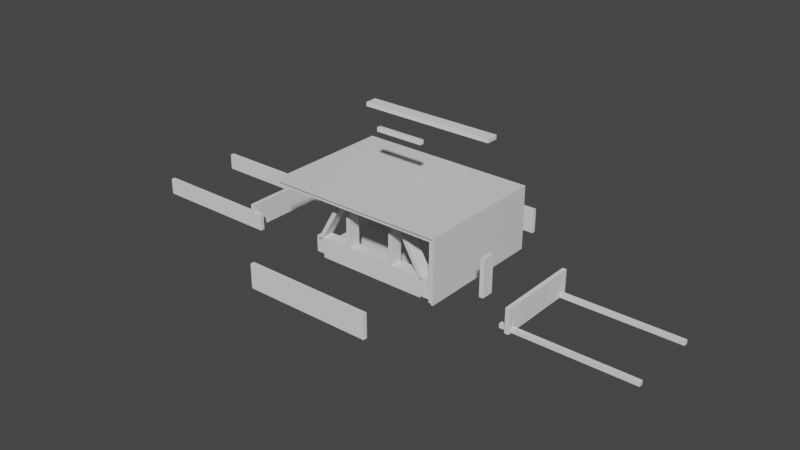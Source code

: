 # Source: design02.blend  (saved by Blender 2.80.75; exported with 4.5.12 LTS)
import bpy
from mathutils import Matrix  # noqa: F401  (used for matrix-valued properties, if any)

bpy.ops.wm.read_factory_settings(use_empty=True)
scene = bpy.context.scene
scene.name = 'Scene'

# ---- collections
col_single = bpy.data.collections.new('single'); scene.collection.children.link(col_single)
col_old_lid = bpy.data.collections.new('OLD_lid'); scene.collection.children.link(col_old_lid)
col_base = bpy.data.collections.new('base'); scene.collection.children.link(col_base)
col_top = bpy.data.collections.new('top'); scene.collection.children.link(col_top)

# ---- materials (node trees are filled in below, after node groups)
mat_material = bpy.data.materials.new('Material')
mat_material.alpha_threshold = 0.0
mat_material.use_transparent_shadow = False
mat_material.line_color = (0.0, 0.0, 0.0, 1.0)

# ---- material node trees
mat_material.use_nodes = True; mat_material.node_tree.nodes.clear()
_N = mat_material.node_tree.nodes; _L = mat_material.node_tree.links
n0 = _N.new('ShaderNodeOutputMaterial'); n0.name = 'Material Output'; n0.location = (300, 300)
n1 = _N.new('ShaderNodeBsdfPrincipled'); n1.name = 'Principled BSDF'; n1.location = (10, 300)
n1.distribution = 'GGX'
n1.subsurface_method = 'BURLEY'
n1.inputs[2].default_value = 0.4
n1.inputs[3].default_value = 1.45
n1.inputs[27].default_value = (0.0, 0.0, 0.0, 1.0)
n1.inputs[28].default_value = 1.0
_L.new(n1.outputs[0], n0.inputs[0])
n0.is_active_output = True

# ---- world
world_world = bpy.data.worlds.new('World'); scene.world = world_world
world_world.use_nodes = True; world_world.node_tree.nodes.clear()
_N = world_world.node_tree.nodes; _L = world_world.node_tree.links
n0 = _N.new('ShaderNodeOutputWorld'); n0.name = 'World Output'; n0.location = (300, 300)
n1 = _N.new('ShaderNodeBackground'); n1.name = 'Background'; n1.location = (10, 300)
n1.inputs[0].default_value = (0.05088, 0.05088, 0.05088, 1.0)
_L.new(n1.outputs[0], n0.inputs[0])
n0.is_active_output = True
world_world.color = (0.05088, 0.05088, 0.05088)
world_world.use_sun_shadow = False
world_world.sun_shadow_jitter_overblur = 0.0

# ---- meshes
me_cube_003 = bpy.data.meshes.new('Cube.003')
me_cube_003.from_pydata([(19.0, 13.0, 6.0), (19.0, 13.0, 0.0), (19.0, -13.0, 6.0), (19.0, -13.0, 0.0), (-19.0, 13.0, 6.0), (-19.0, 13.0, 0.0), (-19.0, -13.0, 6.0), (-19.0, -13.0, 0.0), (17.0, -11.0, 6.0), (-17.0, -11.0, 6.0), (17.0, 11.0, 6.0), (-17.0, 11.0, 6.0), (-17.0, 11.0, 0.0), (-17.0, -11.0, 0.0), (17.0, 11.0, 0.0), (17.0, -11.0, 0.0)], [], [(0, 4, 11, 10), (3, 2, 6, 7), (7, 6, 4, 5), (5, 1, 14, 12), (1, 0, 2, 3), (5, 4, 0, 1), (11, 12, 14, 10), (6, 2, 8, 9), (4, 6, 9, 11), (2, 0, 10, 8), (10, 14, 15, 8), (3, 7, 13, 15), (7, 5, 12, 13), (1, 3, 15, 14), (9, 13, 12, 11), (8, 15, 13, 9)])
_uv = me_cube_003.uv_layers.new(name='UVMap')
_uv.uv.foreach_set('vector', [0.875, 0.75, 0.875, 0.5, 0.875, 0.5, 0.875, 0.75, 0.375, 0.25, 0.625, 0.25, 0.625, 0.5, 0.375, 0.5, 0.375, 0.5, 0.625, 0.5, 0.625, 0.75, 0.375, 0.75, 0.625, 0.5, 0.625, 0.75, 0.625, 0.75, 0.625, 0.5, 0.125, 0.5, 0.375, 0.5, 0.375, 0.75, 0.125, 0.75, 0.625, 0.5, 0.875, 0.5, 0.875, 0.75, 0.625, 0.75, 0.875, 0.5, 0.625, 0.5, 0.625, 0.75, 0.375, 0.5, 0.625, 0.5, 0.625, 0.25, 0.625, 0.25, 0.625, 0.5, 0.625, 0.75, 0.625, 0.5, 0.625, 0.5, 0.625, 0.75, 0.375, 0.75, 0.375, 0.5, 0.375, 0.5, 0.375, 0.75, 0.375, 0.5, 0.125, 0.5, 0.125, 0.75, 0.375, 0.75, 0.375, 0.25, 0.375, 0.5, 0.375, 0.5, 0.375, 0.25, 0.375, 0.5, 0.375, 0.75, 0.375, 0.75, 0.375, 0.5, 0.125, 0.5, 0.125, 0.75, 0.125, 0.75, 0.125, 0.5, 0.625, 0.5, 0.375, 0.5, 0.375, 0.75, 0.875, 0.5, 0.375, 0.75, 0.125, 0.75, 0.375, 0.5, 0.625, 0.5])
me_cube_003.materials.append(mat_material)
me_cube_003.use_remesh_preserve_volume = False
me_cube_003.use_remesh_preserve_attributes = False
me_cube_003.use_mirror_vertex_groups = False
me_cube_003.update()
me_cube_005 = bpy.data.meshes.new('Cube.005')
me_cube_005.from_pydata([(24.0, 18.0, 2.0), (24.0, 18.0, 0.0), (24.0, -18.0, 2.0), (24.0, -18.0, 0.0), (-24.0, 18.0, 2.0), (-24.0, 18.0, 0.0), (-24.0, -18.0, 2.0), (-24.0, -18.0, 0.0), (-22.0, 16.0, 0.0), (-22.0, -16.0, 0.0), (22.0, 16.0, 0.0), (22.0, -16.0, 0.0), (-24.0, 18.0, -14.0), (-24.0, -18.0, -14.0), (24.0, 18.0, -14.0), (24.0, -18.0, -14.0), (-22.0, 16.0, -14.0), (-22.0, -16.0, -14.0), (22.0, 16.0, -14.0), (22.0, -16.0, -14.0), (-22.0, 16.0, -12.0), (-22.0, -16.0, -12.0), (22.0, 16.0, -12.0), (22.0, -16.0, -12.0), (-20.0, -14.0, -12.1), (-20.0, -14.0, -13.9), (-20.0, 14.0, -13.9), (20.0, 14.0, -13.9), (20.0, -14.0, -13.9), (20.0, 14.0, -12.1), (-20.0, 14.0, -12.1), (20.0, -14.0, -12.1)], [], [(0, 4, 6, 2), (3, 2, 6, 7), (7, 6, 4, 5), (21, 23, 31, 24), (1, 0, 2, 3), (5, 4, 0, 1), (8, 10, 11, 9), (3, 7, 13, 15), (5, 1, 14, 12), (20, 21, 24, 30), (12, 14, 18, 16), (15, 13, 17, 19), (13, 12, 16, 17), (14, 15, 19, 18), (17, 16, 26, 25), (7, 5, 12, 13), (1, 3, 15, 14), (19, 17, 25, 28), (9, 11, 23, 21), (10, 8, 20, 22), (8, 9, 21, 20), (11, 10, 22, 23), (31, 29, 27, 28), (30, 24, 25, 26), (29, 30, 26, 27), (24, 31, 28, 25), (18, 19, 28, 27), (16, 18, 27, 26), (23, 22, 29, 31), (22, 20, 30, 29)])
_uv = me_cube_005.uv_layers.new(name='UVMap')
_uv.uv.foreach_set('vector', [0.375, 0.0, 0.625, 0.0, 0.625, 0.25, 0.375, 0.25, 0.375, 0.25, 0.625, 0.25, 0.625, 0.5, 0.375, 0.5, 0.375, 0.5, 0.625, 0.5, 0.625, 0.75, 0.375, 0.75, 0.375, 1.0, 0.625, 1.0, 0.625, 1.0, 0.375, 1.0, 0.125, 0.5, 0.375, 0.5, 0.375, 0.75, 0.125, 0.75, 0.625, 0.5, 0.875, 0.5, 0.875, 0.75, 0.625, 0.75, 0.375, 0.75, 0.625, 0.75, 0.625, 1.0, 0.375, 1.0, 0.375, 0.25, 0.375, 0.5, 0.375, 0.5, 0.375, 0.25, 0.625, 0.5, 0.625, 0.75, 0.625, 0.75, 0.625, 0.5, 0.375, 0.75, 0.375, 1.0, 0.375, 1.0, 0.375, 0.75, 0.625, 0.5, 0.625, 0.75, 0.625, 0.75, 0.625, 0.5, 0.375, 0.25, 0.375, 0.5, 0.375, 0.5, 0.375, 0.25, 0.375, 0.5, 0.375, 0.75, 0.375, 0.75, 0.375, 0.5, 0.125, 0.5, 0.125, 0.75, 0.125, 0.75, 0.125, 0.5, 0.375, 0.5, 0.375, 0.75, 0.375, 0.75, 0.375, 0.5, 0.375, 0.5, 0.375, 0.75, 0.375, 0.75, 0.375, 0.5, 0.125, 0.5, 0.125, 0.75, 0.125, 0.75, 0.125, 0.5, 0.375, 0.25, 0.375, 0.5, 0.375, 0.5, 0.375, 0.25, 0.375, 1.0, 0.625, 1.0, 0.625, 1.0, 0.375, 1.0, 0.625, 0.75, 0.375, 0.75, 0.375, 0.75, 0.625, 0.75, 0.375, 0.75, 0.375, 1.0, 0.375, 1.0, 0.375, 0.75, 0.625, 1.0, 0.625, 0.75, 0.625, 0.75, 0.625, 1.0, 0.625, 1.0, 0.625, 0.75, 0.625, 0.75, 0.625, 1.0, 0.375, 0.75, 0.375, 1.0, 0.375, 1.0, 0.375, 0.75, 0.625, 0.75, 0.375, 0.75, 0.375, 0.75, 0.625, 0.75, 0.375, 1.0, 0.625, 1.0, 0.625, 1.0, 0.375, 1.0, 0.125, 0.5, 0.125, 0.75, 0.125, 0.75, 0.125, 0.5, 0.625, 0.5, 0.625, 0.75, 0.625, 0.75, 0.625, 0.5, 0.625, 1.0, 0.625, 0.75, 0.625, 0.75, 0.625, 1.0, 0.625, 0.75, 0.375, 0.75, 0.375, 0.75, 0.625, 0.75])
me_cube_005.materials.append(mat_material)
me_cube_005.use_remesh_preserve_volume = False
me_cube_005.use_remesh_preserve_attributes = False
me_cube_005.use_mirror_vertex_groups = False
me_cube_005.update()
me_cube_006 = bpy.data.meshes.new('Cube.006')
me_cube_006.from_pydata([(0.0, 12.0, 0.0), (0.0, 12.0, 9.0), (0.0, 14.0, 0.0), (0.0, 14.0, 9.0), (1.0, 12.0, 0.0), (1.0, 12.0, 9.0), (1.0, 14.0, 0.0), (1.0, 14.0, 9.0), (9.0, 12.0, 0.0), (9.0, 12.0, 9.0), (9.0, 14.0, 0.0), (9.0, 14.0, 9.0), (11.0, 12.0, 0.0), (11.0, 12.0, 9.0), (11.0, 14.0, 0.0), (11.0, 14.0, 9.0), (16.0, 12.0, 0.0), (11.0, 12.0, 6.0), (16.0, 14.0, 0.0), (11.0, 14.0, 6.0), (18.0, 12.0, 0.0), (11.0, 12.0, 9.0), (18.0, 14.0, 0.0), (11.0, 14.0, 9.0), (0.0, 12.0, 10.0), (0.0, 12.0, 11.0), (0.0, 14.0, 10.0), (0.0, 14.0, 11.0), (15.0, 12.0, 10.0), (15.0, 12.0, 11.0), (15.0, 14.0, 10.0), (15.0, 14.0, 11.0), (10.0, 0.0, 8.0), (10.0, 0.0, 9.0), (10.0, 10.0, 8.0), (10.0, 10.0, 9.0), (12.0, 0.0, 8.0), (12.0, 0.0, 9.0), (12.0, 10.0, 8.0), (12.0, 10.0, 9.0)], [], [(2, 3, 7, 6), (6, 7, 5, 4), (4, 5, 1, 0), (2, 6, 4, 0), (7, 3, 1, 5), (8, 9, 11, 10), (10, 11, 15, 14), (14, 15, 13, 12), (12, 13, 9, 8), (10, 14, 12, 8), (15, 11, 9, 13), (16, 17, 19, 18), (18, 19, 23, 22), (22, 23, 21, 20), (20, 21, 17, 16), (18, 22, 20, 16), (23, 19, 17, 21), (26, 27, 31, 30), (30, 31, 29, 28), (28, 29, 25, 24), (26, 30, 28, 24), (31, 27, 25, 29), (32, 33, 35, 34), (34, 35, 39, 38), (38, 39, 37, 36), (34, 38, 36, 32), (39, 35, 33, 37)])
_uv = me_cube_006.uv_layers.new(name='UVMap')
_uv.uv.foreach_set('vector', [0.375, 0.25, 0.625, 0.25, 0.625, 0.5, 0.375, 0.5, 0.375, 0.5, 0.625, 0.5, 0.625, 0.75, 0.375, 0.75, 0.375, 0.75, 0.625, 0.75, 0.625, 1.0, 0.375, 1.0, 0.125, 0.5, 0.375, 0.5, 0.375, 0.75, 0.125, 0.75, 0.625, 0.5, 0.875, 0.5, 0.875, 0.75, 0.625, 0.75, 0.375, 0.0, 0.625, 0.0, 0.625, 0.25, 0.375, 0.25, 0.375, 0.25, 0.625, 0.25, 0.625, 0.5, 0.375, 0.5, 0.375, 0.5, 0.625, 0.5, 0.625, 0.75, 0.375, 0.75, 0.375, 0.75, 0.625, 0.75, 0.625, 1.0, 0.375, 1.0, 0.125, 0.5, 0.375, 0.5, 0.375, 0.75, 0.125, 0.75, 0.625, 0.5, 0.875, 0.5, 0.875, 0.75, 0.625, 0.75, 0.375, 0.0, 0.625, 0.0, 0.625, 0.25, 0.375, 0.25, 0.375, 0.25, 0.625, 0.25, 0.625, 0.5, 0.375, 0.5, 0.375, 0.5, 0.625, 0.5, 0.625, 0.75, 0.375, 0.75, 0.375, 0.75, 0.625, 0.75, 0.625, 1.0, 0.375, 1.0, 0.125, 0.5, 0.375, 0.5, 0.375, 0.75, 0.125, 0.75, 0.625, 0.5, 0.875, 0.5, 0.875, 0.75, 0.625, 0.75, 0.375, 0.25, 0.625, 0.25, 0.625, 0.5, 0.375, 0.5, 0.375, 0.5, 0.625, 0.5, 0.625, 0.75, 0.375, 0.75, 0.375, 0.75, 0.625, 0.75, 0.625, 1.0, 0.375, 1.0, 0.125, 0.5, 0.375, 0.5, 0.375, 0.75, 0.125, 0.75, 0.625, 0.5, 0.875, 0.5, 0.875, 0.75, 0.625, 0.75, 0.375, 0.0, 0.625, 0.0, 0.625, 0.25, 0.375, 0.25, 0.375, 0.25, 0.625, 0.25, 0.625, 0.5, 0.375, 0.5, 0.375, 0.5, 0.625, 0.5, 0.625, 0.75, 0.375, 0.75, 0.125, 0.5, 0.375, 0.5, 0.375, 0.75, 0.125, 0.75, 0.625, 0.5, 0.875, 0.5, 0.875, 0.75, 0.625, 0.75])
me_cube_006.use_remesh_preserve_volume = False
me_cube_006.use_remesh_preserve_attributes = False
me_cube_006.use_mirror_vertex_groups = False
me_cube_006.update()
me_cube_004 = bpy.data.meshes.new('Cube.004')
me_cube_004.from_pydata([(-6.0, -1.5, -0.5), (-6.0, -1.5, 0.5), (-6.0, 1.5, -0.5), (-6.0, 1.5, 0.5), (6.0, -1.5, -0.5), (6.0, -1.5, 0.5), (6.0, 1.5, -0.5), (6.0, 1.5, 0.5)], [], [(0, 1, 3, 2), (2, 3, 7, 6), (6, 7, 5, 4), (4, 5, 1, 0), (2, 6, 4, 0), (7, 3, 1, 5)])
_uv = me_cube_004.uv_layers.new(name='UVMap')
_uv.uv.foreach_set('vector', [0.375, 0.0, 0.625, 0.0, 0.625, 0.25, 0.375, 0.25, 0.375, 0.25, 0.625, 0.25, 0.625, 0.5, 0.375, 0.5, 0.375, 0.5, 0.625, 0.5, 0.625, 0.75, 0.375, 0.75, 0.375, 0.75, 0.625, 0.75, 0.625, 1.0, 0.375, 1.0, 0.125, 0.5, 0.375, 0.5, 0.375, 0.75, 0.125, 0.75, 0.625, 0.5, 0.875, 0.5, 0.875, 0.75, 0.625, 0.75])
me_cube_004.use_remesh_preserve_volume = False
me_cube_004.use_remesh_preserve_attributes = False
me_cube_004.use_mirror_vertex_groups = False
me_cube_004.update()
me_cube_007 = bpy.data.meshes.new('Cube.007')
me_cube_007.from_pydata([(18.0, 12.0, 0.5), (18.0, 12.0, 0.0), (18.0, -12.0, 0.5), (18.0, -12.0, 0.0), (-18.0, 12.0, 0.5), (-18.0, 12.0, 0.0), (-18.0, -12.0, 0.5), (-18.0, -12.0, 0.0)], [], [(0, 4, 6, 2), (3, 2, 6, 7), (7, 6, 4, 5), (5, 1, 3, 7), (1, 0, 2, 3), (5, 4, 0, 1)])
_uv = me_cube_007.uv_layers.new(name='UVMap')
_uv.uv.foreach_set('vector', [0.375, 0.0, 0.625, 0.0, 0.625, 0.25, 0.375, 0.25, 0.375, 0.25, 0.625, 0.25, 0.625, 0.5, 0.375, 0.5, 0.375, 0.5, 0.625, 0.5, 0.625, 0.75, 0.375, 0.75, 0.375, 0.75, 0.625, 0.75, 0.625, 1.0, 0.375, 1.0, 0.125, 0.5, 0.375, 0.5, 0.375, 0.75, 0.125, 0.75, 0.625, 0.5, 0.875, 0.5, 0.875, 0.75, 0.625, 0.75])
me_cube_007.materials.append(mat_material)
me_cube_007.use_remesh_preserve_volume = False
me_cube_007.use_remesh_preserve_attributes = False
me_cube_007.use_mirror_vertex_groups = False
me_cube_007.update()
me_cube_008 = bpy.data.meshes.new('Cube.008')
me_cube_008.from_pydata([(-6.0, -0.5, -0.5), (-6.0, -0.5, 0.5), (-6.0, 0.5, -0.5), (-6.0, 0.5, 0.5), (6.0, -0.5, -0.5), (6.0, -0.5, 0.5), (6.0, 0.5, -0.5), (6.0, 0.5, 0.5)], [], [(0, 1, 3, 2), (2, 3, 7, 6), (6, 7, 5, 4), (4, 5, 1, 0), (2, 6, 4, 0), (7, 3, 1, 5)])
_uv = me_cube_008.uv_layers.new(name='UVMap')
_uv.uv.foreach_set('vector', [0.375, 0.0, 0.625, 0.0, 0.625, 0.25, 0.375, 0.25, 0.375, 0.25, 0.625, 0.25, 0.625, 0.5, 0.375, 0.5, 0.375, 0.5, 0.625, 0.5, 0.625, 0.75, 0.375, 0.75, 0.375, 0.75, 0.625, 0.75, 0.625, 1.0, 0.375, 1.0, 0.125, 0.5, 0.375, 0.5, 0.375, 0.75, 0.125, 0.75, 0.625, 0.5, 0.875, 0.5, 0.875, 0.75, 0.625, 0.75])
me_cube_008.use_remesh_preserve_volume = False
me_cube_008.use_remesh_preserve_attributes = False
me_cube_008.use_mirror_vertex_groups = False
me_cube_008.update()
me_cube = bpy.data.meshes.new('Cube')
me_cube.from_pydata([(20.0, 14.0, 2.0), (20.0, 14.0, 0.0), (20.0, -14.0, 2.0), (20.0, -14.0, 0.0), (-20.0, 14.0, 2.0), (-20.0, 14.0, 0.0), (-20.0, -14.0, 2.0), (-20.0, -14.0, 0.0)], [], [(0, 4, 6, 2), (3, 2, 6, 7), (7, 6, 4, 5), (5, 1, 3, 7), (1, 0, 2, 3), (5, 4, 0, 1)])
_uv = me_cube.uv_layers.new(name='UVMap')
_uv.uv.foreach_set('vector', [0.375, 0.0, 0.625, 0.0, 0.625, 0.25, 0.375, 0.25, 0.375, 0.25, 0.625, 0.25, 0.625, 0.5, 0.375, 0.5, 0.375, 0.5, 0.625, 0.5, 0.625, 0.75, 0.375, 0.75, 0.375, 0.75, 0.625, 0.75, 0.625, 1.0, 0.375, 1.0, 0.125, 0.5, 0.375, 0.5, 0.375, 0.75, 0.125, 0.75, 0.625, 0.5, 0.875, 0.5, 0.875, 0.75, 0.625, 0.75])
me_cube.materials.append(mat_material)
me_cube.use_remesh_preserve_volume = False
me_cube.use_remesh_preserve_attributes = False
me_cube.use_mirror_vertex_groups = False
me_cube.update()
me_cube_001 = bpy.data.meshes.new('Cube.001')
me_cube_001.from_pydata([(22.0, 16.0, 12.0), (22.0, 16.0, 0.0), (22.0, -16.0, 12.0), (22.0, -16.0, 0.0), (-22.0, 16.0, 12.0), (-22.0, 16.0, 0.0), (-22.0, -16.0, 12.0), (-22.0, -16.0, 0.0), (20.0, -14.0, 12.0), (-20.0, -14.0, 12.0), (20.0, 14.0, 12.0), (-20.0, 14.0, 12.0), (20.0, -14.0, 2.0), (-20.0, -14.0, 2.0), (20.0, 14.0, 2.0), (-20.0, 14.0, 2.0)], [], [(4, 6, 9, 11), (3, 2, 6, 7), (7, 6, 4, 5), (5, 1, 3, 7), (1, 0, 2, 3), (5, 4, 0, 1), (11, 9, 13, 15), (2, 0, 10, 8), (0, 4, 11, 10), (6, 2, 8, 9), (14, 15, 13, 12), (9, 8, 12, 13), (10, 11, 15, 14), (8, 10, 14, 12)])
_uv = me_cube_001.uv_layers.new(name='UVMap')
_uv.uv.foreach_set('vector', [0.625, 0.75, 0.625, 0.5, 0.625, 0.5, 0.625, 0.75, 0.375, 0.25, 0.625, 0.25, 0.625, 0.5, 0.375, 0.5, 0.375, 0.5, 0.625, 0.5, 0.625, 0.75, 0.375, 0.75, 0.375, 0.75, 0.625, 0.75, 0.625, 1.0, 0.375, 1.0, 0.125, 0.5, 0.375, 0.5, 0.375, 0.75, 0.125, 0.75, 0.625, 0.5, 0.875, 0.5, 0.875, 0.75, 0.625, 0.75, 0.625, 0.75, 0.625, 0.5, 0.625, 0.5, 0.625, 0.75, 0.375, 0.75, 0.375, 0.5, 0.375, 0.5, 0.375, 0.75, 0.875, 0.75, 0.875, 0.5, 0.875, 0.5, 0.875, 0.75, 0.625, 0.5, 0.625, 0.25, 0.625, 0.25, 0.625, 0.5, 0.375, 0.0, 0.625, 0.0, 0.625, 0.25, 0.375, 0.25, 0.625, 0.5, 0.625, 0.25, 0.625, 0.25, 0.625, 0.5, 0.875, 0.75, 0.875, 0.5, 0.875, 0.5, 0.875, 0.75, 0.375, 0.75, 0.375, 0.5, 0.375, 0.5, 0.375, 0.75])
me_cube_001.materials.append(mat_material)
me_cube_001.use_remesh_preserve_volume = False
me_cube_001.use_remesh_preserve_attributes = False
me_cube_001.use_mirror_vertex_groups = False
me_cube_001.update()
me_cube_002 = bpy.data.meshes.new('Cube.002')
me_cube_002.from_pydata([(22.0, 16.0, 2.0), (22.0, 16.0, 0.0), (22.0, -16.0, 2.0), (22.0, -16.0, 0.0), (-22.0, 16.0, 2.0), (-22.0, 16.0, 0.0), (-22.0, -16.0, 2.0), (-22.0, -16.0, 0.0)], [], [(0, 4, 6, 2), (3, 2, 6, 7), (7, 6, 4, 5), (5, 1, 3, 7), (1, 0, 2, 3), (5, 4, 0, 1)])
_uv = me_cube_002.uv_layers.new(name='UVMap')
_uv.uv.foreach_set('vector', [0.375, 0.0, 0.625, 0.0, 0.625, 0.25, 0.375, 0.25, 0.375, 0.25, 0.625, 0.25, 0.625, 0.5, 0.375, 0.5, 0.375, 0.5, 0.625, 0.5, 0.625, 0.75, 0.375, 0.75, 0.375, 0.75, 0.625, 0.75, 0.625, 1.0, 0.375, 1.0, 0.125, 0.5, 0.375, 0.5, 0.375, 0.75, 0.125, 0.75, 0.625, 0.5, 0.875, 0.5, 0.875, 0.75, 0.625, 0.75])
me_cube_002.materials.append(mat_material)
me_cube_002.use_remesh_preserve_volume = False
me_cube_002.use_remesh_preserve_attributes = False
me_cube_002.use_mirror_vertex_groups = False
me_cube_002.update()

# ---- objects
ob_outline_base = bpy.data.objects.new('OUTLINE_BASE', me_cube_003)
ob_cube_005 = bpy.data.objects.new('Cube.005', me_cube_005)
ob_cube_004 = bpy.data.objects.new('Cube.004', me_cube_006)
ob_board = bpy.data.objects.new('board', me_cube_004)
ob_base_001 = bpy.data.objects.new('base.001', me_cube_007)
ob_corner = bpy.data.objects.new('corner', me_cube_008)
ob_cube = bpy.data.objects.new('Cube', me_cube)
ob_cube_001 = bpy.data.objects.new('Cube.001', me_cube_001)
ob_cube_002 = bpy.data.objects.new('Cube.002', me_cube_002)
ob_board_001 = bpy.data.objects.new('board.001', me_cube_004)
ob_board_002 = bpy.data.objects.new('board.002', me_cube_004)
ob_board_003 = bpy.data.objects.new('board.003', me_cube_004)
ob_board_004 = bpy.data.objects.new('board.004', me_cube_004)
ob_board_005 = bpy.data.objects.new('board.005', me_cube_004)
ob_board_006 = bpy.data.objects.new('board.006', me_cube_004)
ob_board_007 = bpy.data.objects.new('board.007', me_cube_004)
ob_board_008 = bpy.data.objects.new('board.008', me_cube_004)
ob_base = bpy.data.objects.new('base', me_cube_007)
ob_corner_001 = bpy.data.objects.new('corner.001', me_cube_008)
ob_corner_002 = bpy.data.objects.new('corner.002', me_cube_008)
ob_board_011 = bpy.data.objects.new('board.011', me_cube_004)
ob_board_010 = bpy.data.objects.new('board.010', me_cube_004)
ob_board_031 = bpy.data.objects.new('board.031', me_cube_004)
ob_board_032 = bpy.data.objects.new('board.032', me_cube_004)
ob_board_037 = bpy.data.objects.new('board.037', me_cube_004)
ob_board_038 = bpy.data.objects.new('board.038', me_cube_004)
ob_board_039 = bpy.data.objects.new('board.039', me_cube_004)
ob_board_040 = bpy.data.objects.new('board.040', me_cube_004)
ob_board_041 = bpy.data.objects.new('board.041', me_cube_004)
ob_board_042 = bpy.data.objects.new('board.042', me_cube_004)
ob_board_043 = bpy.data.objects.new('board.043', me_cube_004)
ob_board_044 = bpy.data.objects.new('board.044', me_cube_004)
ob_board_009 = bpy.data.objects.new('board.009', me_cube_004)
ob_board_045 = bpy.data.objects.new('board.045', me_cube_004)
ob_board_046 = bpy.data.objects.new('board.046', me_cube_004)
ob_board_047 = bpy.data.objects.new('board.047', me_cube_004)
ob_board_048 = bpy.data.objects.new('board.048', me_cube_004)
ob_board_049 = bpy.data.objects.new('board.049', me_cube_004)
ob_board_050 = bpy.data.objects.new('board.050', me_cube_004)
ob_board_051 = bpy.data.objects.new('board.051', me_cube_004)
ob_board_052 = bpy.data.objects.new('board.052', me_cube_004)
ob_board_053 = bpy.data.objects.new('board.053', me_cube_004)
ob_board_054 = bpy.data.objects.new('board.054', me_cube_004)
ob_board_012 = bpy.data.objects.new('board.012', me_cube_004)
ob_corner_003 = bpy.data.objects.new('corner.003', me_cube_008)
ob_board_013 = bpy.data.objects.new('board.013', me_cube_004)
ob_board_014 = bpy.data.objects.new('board.014', me_cube_004)
ob_board_015 = bpy.data.objects.new('board.015', me_cube_004)
ob_board_016 = bpy.data.objects.new('board.016', me_cube_004)
ob_board_017 = bpy.data.objects.new('board.017', me_cube_004)
ob_board_018 = bpy.data.objects.new('board.018', me_cube_004)
ob_board_019 = bpy.data.objects.new('board.019', me_cube_004)
ob_board_020 = bpy.data.objects.new('board.020', me_cube_004)
ob_board_021 = bpy.data.objects.new('board.021', me_cube_004)
ob_board_022 = bpy.data.objects.new('board.022', me_cube_004)
ob_board_023 = bpy.data.objects.new('board.023', me_cube_004)
ob_board_024 = bpy.data.objects.new('board.024', me_cube_004)
ob_board_025 = bpy.data.objects.new('board.025', me_cube_004)
ob_board_026 = bpy.data.objects.new('board.026', me_cube_004)
ob_board_027 = bpy.data.objects.new('board.027', me_cube_004)
ob_board_028 = bpy.data.objects.new('board.028', me_cube_004)
ob_corner_004 = bpy.data.objects.new('corner.004', me_cube_008)
ob_corner_005 = bpy.data.objects.new('corner.005', me_cube_008)
ob_corner_006 = bpy.data.objects.new('corner.006', me_cube_008)
ob_board_029 = bpy.data.objects.new('board.029', me_cube_004)
ob_board_030 = bpy.data.objects.new('board.030', me_cube_004)
ob_corner_007 = bpy.data.objects.new('corner.007', me_cube_008)
ob_corner_008 = bpy.data.objects.new('corner.008', me_cube_008)
ob_cover = bpy.data.objects.new('cover', me_cube_007)
ob_cover_001 = bpy.data.objects.new('cover.001', me_cube_007)
ob_cover_002 = bpy.data.objects.new('cover.002', me_cube_007)
ob_board_033 = bpy.data.objects.new('board.033', me_cube_004)
ob_board_034 = bpy.data.objects.new('board.034', me_cube_004)
ob_board_035 = bpy.data.objects.new('board.035', me_cube_004)
ob_board_036 = bpy.data.objects.new('board.036', me_cube_004)

# ---- transforms, parenting, visibility, modifiers, constraints
ob_outline_base.location = (0.0, 0.0, 0.0)
ob_outline_base.lock_rotations_4d = False
ob_outline_base.empty_display_type = 'ARROWS'
ob_outline_base.lineart.crease_threshold = 0.0
ob_cube_005.location = (0.0, 0.0, 18.0)
ob_cube_005.lock_rotations_4d = False
ob_cube_005.empty_display_type = 'ARROWS'
ob_cube_005.lineart.crease_threshold = 0.0
ob_cube_004.location = (0.0, 0.0, 6.0)
ob_cube_004.lineart.crease_threshold = 0.0
_m = ob_cube_004.modifiers.new('Mirror', 'MIRROR')
_m.use_axis = (True, True, False)
_m.use_clip = True
ob_board.location = (0.0, 0.0, 22.0)
ob_board.lineart.crease_threshold = 0.0
ob_base_001.location = (0.0, 0.0, 26.0)
ob_base_001.lock_rotations_4d = False
ob_base_001.empty_display_type = 'ARROWS'
ob_base_001.lineart.crease_threshold = 0.0
ob_corner.location = (0.0, 0.0, 20.0)
ob_corner.lineart.crease_threshold = 0.0
ob_cube.location = (0.0, 0.0, 0.0)
ob_cube.lock_rotations_4d = False
ob_cube.empty_display_type = 'ARROWS'
ob_cube.lineart.crease_threshold = 0.0
ob_cube_001.location = (0.0, 0.0, 2.0)
ob_cube_001.lock_rotations_4d = False
ob_cube_001.empty_display_type = 'ARROWS'
ob_cube_001.lineart.crease_threshold = 0.0
ob_cube_002.location = (0.0, 0.0, 14.0)
ob_cube_002.lock_rotations_4d = False
ob_cube_002.empty_display_type = 'ARROWS'
ob_cube_002.lineart.crease_threshold = 0.0
ob_board_001.location = (0.0, 30.0, 1.5)
ob_board_001.rotation_euler = (1.571, -0.0, 0.0)
ob_board_001.scale = (2.667, 1.0, 1.0)
ob_board_001.lineart.crease_threshold = 0.0
ob_board_002.location = (36.5, 0.0, 1.5)
ob_board_002.rotation_euler = (1.571, -0.0, 1.571)
ob_board_002.scale = (1.75, 1.0, 1.0)
ob_board_002.lineart.crease_threshold = 0.0
ob_board_003.location = (-36.5, 0.0, 1.5)
ob_board_003.rotation_euler = (1.571, -0.0, 1.571)
ob_board_003.scale = (1.75, 1.0, 1.0)
ob_board_003.lineart.crease_threshold = 0.0
ob_board_004.location = (-50.0, 10.0, 2.0)
ob_board_004.rotation_euler = (1.571, -0.0, 0.0)
ob_board_004.scale = (2.667, 1.333, 1.0)
ob_board_004.lineart.crease_threshold = 0.0
ob_board_005.location = (0.0, 0.0, 0.5)
ob_board_005.scale = (2.25, 1.0, 1.0)
ob_board_005.lineart.crease_threshold = 0.0
ob_board_006.location = (0.0, 30.0, 4.5)
ob_board_006.rotation_euler = (1.571, -0.0, 0.0)
ob_board_006.scale = (2.667, 1.0, 1.0)
ob_board_006.lineart.crease_threshold = 0.0
ob_board_007.location = (36.5, 0.0, 4.5)
ob_board_007.rotation_euler = (1.571, -0.0, 1.571)
ob_board_007.scale = (1.75, 1.0, 1.0)
ob_board_007.lineart.crease_threshold = 0.0
ob_board_008.location = (-36.5, 0.0, 4.5)
ob_board_008.rotation_euler = (1.571, -0.0, 1.571)
ob_board_008.scale = (1.75, 1.0, 1.0)
ob_board_008.lineart.crease_threshold = 0.0
ob_base.location = (0.0, 0.0, 1.0)
ob_base.scale = (0.8889, 0.625, 1.0)
ob_base.lock_rotations_4d = False
ob_base.empty_display_type = 'ARROWS'
ob_base.lineart.crease_threshold = 0.0
ob_corner_001.location = (50.0, 9.0, 0.5)
ob_corner_001.scale = (2.667, 1.0, 1.0)
ob_corner_001.lineart.crease_threshold = 0.0
ob_corner_002.location = (50.0, -9.0, 0.5)
ob_corner_002.scale = (2.667, 1.0, 1.0)
ob_corner_002.lineart.crease_threshold = 0.0
ob_board_011.location = (0.0, 10.0, 30.5)
ob_board_011.scale = (2.833, 1.0, 1.0)
ob_board_011.lineart.crease_threshold = 0.0
ob_board_010.location = (0.0, 3.0, 0.5)
ob_board_010.rotation_euler = (0.0, -0.0, 1.571)
ob_board_010.scale = (0.3333, 1.0, 1.0)
ob_board_010.lineart.crease_threshold = 0.0
ob_board_031.location = (0.0, -3.0, 0.5)
ob_board_031.rotation_euler = (0.0, -0.0, 1.571)
ob_board_031.scale = (0.3333, 1.0, 1.0)
ob_board_031.lineart.crease_threshold = 0.0
ob_board_032.location = (0.0, -9.0, 16.5)
ob_board_032.scale = (1.667, 1.0, 1.0)
ob_board_032.lineart.crease_threshold = 0.0
ob_board_037.location = (0.0, 8.0, 4.5)
ob_board_037.scale = (2.833, 1.0, 1.0)
ob_board_037.lineart.crease_threshold = 0.0
ob_board_038.location = (30.0, -9.0, 10.5)
ob_board_038.rotation_euler = (-0.0, 1.571, 0.0)
ob_board_038.scale = (0.75, 1.0, 1.0)
ob_board_038.lineart.crease_threshold = 0.0
ob_board_039.location = (6.0, -9.0, 10.5)
ob_board_039.rotation_euler = (-0.0, 1.571, 0.0)
ob_board_039.scale = (0.9167, 1.0, 1.0)
ob_board_039.lineart.crease_threshold = 0.0
ob_board_040.location = (11.0, -9.0, 10.5)
ob_board_040.rotation_euler = (0.0, 1.047, 0.0)
ob_board_040.scale = (1.167, 1.0, 1.0)
ob_board_040.lineart.crease_threshold = 0.0
ob_board_041.location = (-6.0, -9.0, 10.5)
ob_board_041.rotation_euler = (-0.0, 1.571, 0.0)
ob_board_041.scale = (0.9167, 1.0, 1.0)
ob_board_041.lineart.crease_threshold = 0.0
ob_board_042.location = (-11.0, -9.0, 10.5)
ob_board_042.rotation_euler = (-0.0, 2.094, 0.0)
ob_board_042.scale = (1.333, 1.0, 1.0)
ob_board_042.lineart.crease_threshold = 0.0
ob_board_043.location = (0.0, -30.0, 1.5)
ob_board_043.rotation_euler = (1.571, -0.0, 0.0)
ob_board_043.scale = (2.667, 1.0, 1.0)
ob_board_043.lineart.crease_threshold = 0.0
ob_board_044.location = (0.0, -30.0, 4.5)
ob_board_044.rotation_euler = (1.571, -0.0, 0.0)
ob_board_044.scale = (2.667, 1.0, 1.0)
ob_board_044.lineart.crease_threshold = 0.0
ob_board_009.location = (-50.0, -10.0, 2.0)
ob_board_009.rotation_euler = (1.571, -0.0, 0.0)
ob_board_009.scale = (2.667, 1.333, 1.0)
ob_board_009.lineart.crease_threshold = 0.0
ob_board_045.location = (0.0, -9.0, 4.5)
ob_board_045.scale = (2.583, 1.0, 1.0)
ob_board_045.lineart.crease_threshold = 0.0
ob_board_046.location = (0.0, 8.0, 0.5)
ob_board_046.scale = (2.25, 1.0, 1.0)
ob_board_046.lineart.crease_threshold = 0.0
ob_board_047.location = (0.0, -9.0, 0.5)
ob_board_047.scale = (2.25, 1.0, 1.0)
ob_board_047.lineart.crease_threshold = 0.0
ob_board_048.location = (0.0, -10.0, 2.5)
ob_board_048.rotation_euler = (1.571, -0.0, 0.0)
ob_board_048.scale = (2.583, 1.0, 1.0)
ob_board_048.lineart.crease_threshold = 0.0
ob_board_049.location = (0.0, -8.0, 2.5)
ob_board_049.rotation_euler = (1.571, -0.0, 0.0)
ob_board_049.scale = (2.667, 1.0, 1.0)
ob_board_049.lineart.crease_threshold = 0.0
ob_board_050.location = (-14.0, 0.0, 0.5)
ob_board_050.rotation_euler = (0.0, -0.0, 1.571)
ob_board_050.scale = (1.25, 1.0, 1.0)
ob_board_050.lineart.crease_threshold = 0.0
ob_board_051.location = (15.0, 0.0, 0.5)
ob_board_051.rotation_euler = (0.0, -0.0, 1.571)
ob_board_051.scale = (1.75, 1.0, 1.0)
ob_board_051.lineart.crease_threshold = 0.0
ob_board_052.location = (16.0, -9.0, 3.0)
ob_board_052.rotation_euler = (-0.0, 1.571, 0.0)
ob_board_052.scale = (0.3333, 1.0, 1.0)
ob_board_052.lineart.crease_threshold = 0.0
ob_board_053.location = (0.0, 7.0, 2.5)
ob_board_053.rotation_euler = (1.571, -0.0, 0.0)
ob_board_053.scale = (2.583, 1.0, 1.0)
ob_board_053.lineart.crease_threshold = 0.0
ob_board_054.location = (0.0, 9.0, 2.5)
ob_board_054.rotation_euler = (1.571, -0.0, 0.0)
ob_board_054.scale = (2.667, 1.0, 1.0)
ob_board_054.lineart.crease_threshold = 0.0
ob_board_012.location = (0.0, 0.0, 18.0)
ob_board_012.scale = (3.083, 1.0, 1.0)
ob_board_012.lineart.crease_threshold = 0.0
ob_corner_003.location = (0.0, 0.0, 30.0)
ob_corner_003.lineart.crease_threshold = 0.0
ob_board_013.location = (0.0, 14.0, 18.0)
ob_board_013.scale = (3.083, 1.0, 1.0)
ob_board_013.lineart.crease_threshold = 0.0
ob_board_014.location = (20.0, 0.0, 18.0)
ob_board_014.rotation_euler = (0.0, -0.0, 1.571)
ob_board_014.scale = (2.583, 1.0, 1.0)
ob_board_014.lineart.crease_threshold = 0.0
ob_board_015.location = (0.0, -14.0, 18.0)
ob_board_015.scale = (3.083, 1.0, 1.0)
ob_board_015.lineart.crease_threshold = 0.0
ob_board_016.location = (-20.0, 0.0, 18.0)
ob_board_016.rotation_euler = (0.0, -0.0, 1.571)
ob_board_016.scale = (2.583, 1.0, 1.0)
ob_board_016.lineart.crease_threshold = 0.0
ob_board_017.location = (-7.0, 7.0, 18.0)
ob_board_017.rotation_euler = (0.0, -0.0, 1.571)
ob_board_017.scale = (0.9167, 1.0, 1.0)
ob_board_017.lineart.crease_threshold = 0.0
ob_board_018.location = (-7.0, -7.0, 18.0)
ob_board_018.rotation_euler = (0.0, -0.0, 1.571)
ob_board_018.scale = (0.9167, 1.0, 1.0)
ob_board_018.lineart.crease_threshold = 0.0
ob_board_019.location = (21.0, 0.0, 16.0)
ob_board_019.rotation_euler = (1.571, -4.371e-08, 1.571)
ob_board_019.scale = (2.083, 1.0, 1.0)
ob_board_019.lineart.crease_threshold = 0.0
ob_board_020.location = (21.0, 0.0, 5.0)
ob_board_020.rotation_euler = (1.571, -4.371e-08, 1.571)
ob_board_020.scale = (2.083, 1.0, 1.0)
ob_board_020.lineart.crease_threshold = 0.0
ob_board_021.location = (21.0, 14.0, 10.5)
ob_board_021.rotation_euler = (3.142, -1.571, 0.0)
ob_board_021.scale = (1.167, 1.0, 1.0)
ob_board_021.lineart.crease_threshold = 0.0
ob_board_022.location = (21.0, -14.0, 10.5)
ob_board_022.rotation_euler = (3.142, -1.571, 0.0)
ob_board_022.scale = (1.167, 1.0, 1.0)
ob_board_022.lineart.crease_threshold = 0.0
ob_board_023.location = (21.0, 0.0, 10.5)
ob_board_023.rotation_euler = (3.142, -1.571, 0.0)
ob_board_023.scale = (0.6667, 1.0, 1.0)
ob_board_023.lineart.crease_threshold = 0.0
ob_board_024.location = (0.0, 15.0, 5.0)
ob_board_024.rotation_euler = (1.571, -0.0, 0.0)
ob_board_024.scale = (2.917, 1.0, 1.0)
ob_board_024.lineart.crease_threshold = 0.0
ob_board_025.location = (19.0, 15.0, 10.5)
ob_board_025.rotation_euler = (4.712, -1.571, 0.0)
ob_board_025.scale = (1.167, 1.0, 1.0)
ob_board_025.lineart.crease_threshold = 0.0
ob_board_026.location = (-19.0, 15.0, 10.5)
ob_board_026.rotation_euler = (4.712, -1.571, 0.0)
ob_board_026.scale = (1.167, 1.0, 1.0)
ob_board_026.lineart.crease_threshold = 0.0
ob_board_027.location = (0.0, 15.0, 16.0)
ob_board_027.rotation_euler = (1.571, -0.0, 0.0)
ob_board_027.scale = (2.917, 1.0, 1.0)
ob_board_027.lineart.crease_threshold = 0.0
ob_board_028.location = (0.0, 15.0, 10.5)
ob_board_028.rotation_euler = (4.712, -1.571, 0.0)
ob_board_028.scale = (0.6667, 1.0, 1.0)
ob_board_028.lineart.crease_threshold = 0.0
ob_corner_004.location = (0.0, 14.0, 17.0)
ob_corner_004.scale = (3.25, 1.0, 1.0)
ob_corner_004.lineart.crease_threshold = 0.0
ob_corner_005.location = (20.0, 0.0, 17.0)
ob_corner_005.rotation_euler = (0.0, -0.0, 1.571)
ob_corner_005.scale = (2.417, 1.0, 1.0)
ob_corner_005.lineart.crease_threshold = 0.0
ob_corner_006.location = (20.0, 14.0, 11.0)
ob_corner_006.rotation_euler = (-0.0, 1.571, 0.0)
ob_corner_006.scale = (0.9167, 1.0, 1.0)
ob_corner_006.lineart.crease_threshold = 0.0
ob_board_029.location = (19.0, 0.0, 4.0)
ob_board_029.rotation_euler = (0.0, -0.0, 1.571)
ob_board_029.scale = (2.417, 1.0, 1.0)
ob_board_029.lineart.crease_threshold = 0.0
ob_board_030.location = (0.0, 13.0, 4.0)
ob_board_030.scale = (2.917, 1.0, 1.0)
ob_board_030.lineart.crease_threshold = 0.0
ob_corner_007.location = (0.0, 14.0, 5.0)
ob_corner_007.scale = (3.25, 1.0, 1.0)
ob_corner_007.lineart.crease_threshold = 0.0
ob_corner_008.location = (20.0, 0.0, 5.0)
ob_corner_008.rotation_euler = (0.0, -0.0, 1.571)
ob_corner_008.scale = (2.417, 1.0, 1.0)
ob_corner_008.lineart.crease_threshold = 0.0
ob_cover.location = (0.0, 0.0, 18.5)
ob_cover.scale = (1.222, 1.333, 1.0)
ob_cover.lock_rotations_4d = False
ob_cover.empty_display_type = 'ARROWS'
ob_cover.lineart.crease_threshold = 0.0
ob_cover_001.location = (21.5, 0.0, 11.0)
ob_cover_001.rotation_euler = (-0.0, 1.571, 0.0)
ob_cover_001.scale = (0.4167, 1.333, 1.0)
ob_cover_001.lock_rotations_4d = False
ob_cover_001.empty_display_type = 'ARROWS'
ob_cover_001.lineart.crease_threshold = 0.0
ob_cover_002.location = (0.0, 16.0, 11.0)
ob_cover_002.rotation_euler = (1.571, -0.0, 0.0)
ob_cover_002.scale = (1.194, 0.625, 1.0)
ob_cover_002.lock_rotations_4d = False
ob_cover_002.empty_display_type = 'ARROWS'
ob_cover_002.lineart.crease_threshold = 0.0
ob_board_033.location = (7.0, 7.0, 18.0)
ob_board_033.rotation_euler = (0.0, -0.0, 1.571)
ob_board_033.scale = (0.9167, 1.0, 1.0)
ob_board_033.lineart.crease_threshold = 0.0
ob_board_034.location = (7.0, -7.0, 18.0)
ob_board_034.rotation_euler = (0.0, -0.0, 1.571)
ob_board_034.scale = (0.9167, 1.0, 1.0)
ob_board_034.lineart.crease_threshold = 0.0
ob_board_035.location = (0.0, -9.0, 17.5)
ob_board_035.scale = (1.667, 1.0, 1.0)
ob_board_035.lineart.crease_threshold = 0.0
ob_board_036.location = (0.0, 9.0, 17.5)
ob_board_036.scale = (1.667, 1.0, 1.0)
ob_board_036.lineart.crease_threshold = 0.0

# ---- collection membership
col_single.objects.link(ob_outline_base)
col_single.objects.link(ob_cube_005)
col_single.objects.link(ob_cube_004)
col_single.objects.link(ob_board)
col_single.objects.link(ob_base_001)
col_single.objects.link(ob_corner)
col_old_lid.objects.link(ob_cube)
col_old_lid.objects.link(ob_cube_001)
col_old_lid.objects.link(ob_cube_002)
col_base.objects.link(ob_board_001)
col_base.objects.link(ob_board_002)
col_base.objects.link(ob_board_003)
col_base.objects.link(ob_board_004)
col_base.objects.link(ob_board_005)
col_base.objects.link(ob_board_006)
col_base.objects.link(ob_board_007)
col_base.objects.link(ob_board_008)
col_base.objects.link(ob_base)
col_base.objects.link(ob_corner_001)
col_base.objects.link(ob_corner_002)
col_base.objects.link(ob_board_011)
col_base.objects.link(ob_board_010)
col_base.objects.link(ob_board_031)
col_base.objects.link(ob_board_032)
col_base.objects.link(ob_board_037)
col_base.objects.link(ob_board_038)
col_base.objects.link(ob_board_039)
col_base.objects.link(ob_board_040)
col_base.objects.link(ob_board_041)
col_base.objects.link(ob_board_042)
col_base.objects.link(ob_board_043)
col_base.objects.link(ob_board_044)
col_base.objects.link(ob_board_009)
col_base.objects.link(ob_board_045)
col_base.objects.link(ob_board_046)
col_base.objects.link(ob_board_047)
col_base.objects.link(ob_board_048)
col_base.objects.link(ob_board_049)
col_base.objects.link(ob_board_050)
col_base.objects.link(ob_board_051)
col_base.objects.link(ob_board_052)
col_base.objects.link(ob_board_053)
col_base.objects.link(ob_board_054)
col_top.objects.link(ob_board_012)
col_top.objects.link(ob_corner_003)
col_top.objects.link(ob_board_013)
col_top.objects.link(ob_board_014)
col_top.objects.link(ob_board_015)
col_top.objects.link(ob_board_016)
col_top.objects.link(ob_board_017)
col_top.objects.link(ob_board_018)
col_top.objects.link(ob_board_019)
col_top.objects.link(ob_board_020)
col_top.objects.link(ob_board_021)
col_top.objects.link(ob_board_022)
col_top.objects.link(ob_board_023)
col_top.objects.link(ob_board_024)
col_top.objects.link(ob_board_025)
col_top.objects.link(ob_board_026)
col_top.objects.link(ob_board_027)
col_top.objects.link(ob_board_028)
col_top.objects.link(ob_corner_004)
col_top.objects.link(ob_corner_005)
col_top.objects.link(ob_corner_006)
col_top.objects.link(ob_board_029)
col_top.objects.link(ob_board_030)
col_top.objects.link(ob_corner_007)
col_top.objects.link(ob_corner_008)
col_top.objects.link(ob_cover)
col_top.objects.link(ob_cover_001)
col_top.objects.link(ob_cover_002)
col_top.objects.link(ob_board_033)
col_top.objects.link(ob_board_034)
col_top.objects.link(ob_board_035)
col_top.objects.link(ob_board_036)
def _layer_coll(name, lc=None):
    lc = lc or bpy.context.view_layer.layer_collection
    for c in lc.children:
        if c.name == name: return c
        r = _layer_coll(name, c)
        if r: return r
_layer_coll('single').exclude = True
_layer_coll('OLD_lid').exclude = True

# ---- scene / render settings (as saved in the file)
scene.frame_start = 1; scene.frame_end = 250; scene.frame_set(2)
scene.render.engine = 'BLENDER_EEVEE_NEXT'
scene.cycles.use_denoising = False
scene.cycles.samples = 128
scene.cycles.sampling_pattern = 'TABULATED_SOBOL'
scene.cycles.use_adaptive_sampling = False
scene.cycles.use_light_tree = False
scene.view_settings.view_transform = 'Filmic'
bpy.context.view_layer.update()

# ---- added for rendering (the .blend has no active camera and no usable light): camera, sun
cam_auto = bpy.data.cameras.new('AutoCamera')
cam_auto.lens = 50.0
cam_auto.sensor_width = 36.0
cam_auto.clip_end = 2471.64
ob_auto_camera = bpy.data.objects.new('AutoCamera', cam_auto)
scene.collection.objects.link(ob_auto_camera)
ob_auto_camera.location = (140.835, -169.002, 121.168)
ob_auto_camera.rotation_euler = (1.09748, -7.21219e-08, 0.694738)
scene.camera = ob_auto_camera
light_auto_sun = bpy.data.lights.new('AutoSun', 'SUN')
light_auto_sun.energy = 3.0
light_auto_sun.angle = 0.0523599
ob_auto_sun = bpy.data.objects.new('AutoSun', light_auto_sun)
scene.collection.objects.link(ob_auto_sun)
ob_auto_sun.rotation_euler = (0.872665, 0.174533, 0.523599)
bpy.context.view_layer.update()
